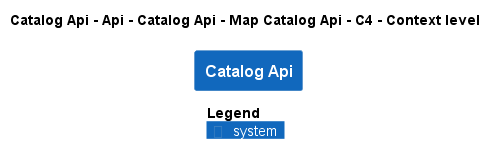

The diagram above was rendered by PlantUML. Its source (embedded in the PNG):
@startuml
!pragma layout smetana
!include ..\..\..\..\..\..\..\..\..\..\..\.c4s\C4_Context.puml

AddElementTag("c4interflow:lifecycle:new", $bgColor=green, $fontColor=#ffffff, $borderColor=green, $shadowing="False")
AddElementTag("c4interflow:lifecycle:changed", $bgColor=orange, $fontColor=#ffffff, $borderColor=orange, $shadowing="False")
AddElementTag("c4interflow:lifecycle:removed", $bgColor=red, $fontColor=#ffffff, $borderColor=red, $shadowing="False")

AddRelTag("c4interflow:lifecycle:new", $textColor=green, $lineColor=green)
AddRelTag("c4interflow:lifecycle:changed", $textColor=orange, $lineColor=orange)
AddRelTag("c4interflow:lifecycle:removed", $textColor=red, $lineColor=red)

SHOW_PERSON_PORTRAIT()
LAYOUT_TOP_DOWN()

skinparam linetype polyline

title Catalog Api - Api - Catalog Api - Map Catalog Api - C4 - Context level

System(dotnet.eShop.Architecture.SoftwareSystems.CatalogApi, "Catalog Api", "")



SHOW_LEGEND()
@enduml